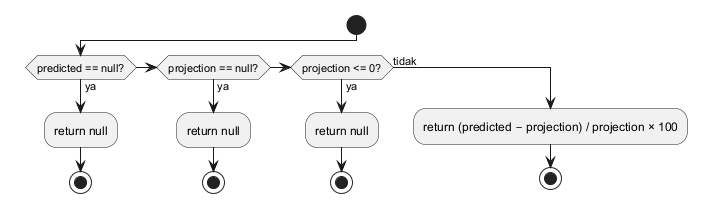

The diagram above was rendered by PlantUML. Its source (embedded in the PNG):
@startuml wb_02_dp_flowchart
start
if (predicted == null?) then (ya)
  :return null;
  stop
elseif (projection == null?) then (ya)
  :return null;
  stop
elseif (projection <= 0?) then (ya)
  :return null;
  stop
else (tidak)
  :return (predicted − projection) / projection × 100;
  stop
endif
@enduml